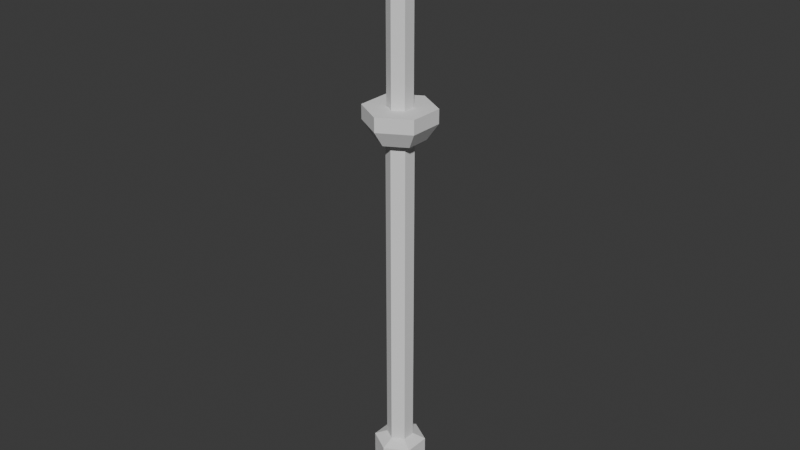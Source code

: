 # Source: temple-candle.blend  (saved by Blender 4.3.34; exported with 4.5.12 LTS)
import bpy
from mathutils import Matrix  # noqa: F401  (used for matrix-valued properties, if any)

bpy.ops.wm.read_factory_settings(use_empty=True)
scene = bpy.context.scene
scene.name = 'Scene'

# ---- collections
col_collection = bpy.data.collections.new('Collection'); scene.collection.children.link(col_collection)

# ---- world
world_world = bpy.data.worlds.new('World'); scene.world = world_world
world_world.use_nodes = True; world_world.node_tree.nodes.clear()
_N = world_world.node_tree.nodes; _L = world_world.node_tree.links
n0 = _N.new('ShaderNodeOutputWorld'); n0.name = 'World Output'; n0.location = (300, 300)
n1 = _N.new('ShaderNodeBackground'); n1.name = 'Background'; n1.location = (10, 300)
n1.inputs[0].default_value = (0.05088, 0.05088, 0.05088, 1.0)
_L.new(n1.outputs[0], n0.inputs[0])
n0.is_active_output = True
world_world.color = (0.05088, 0.05088, 0.05088)
world_world.sun_shadow_jitter_overblur = 0.0

# ---- meshes
me_cylinder = bpy.data.meshes.new('Cylinder')
me_cylinder.from_pydata([(0.0, 0.8282, -0.00211), (0.0, 0.1895, 5.641), (0.7172, 0.4141, -0.00211), (0.1641, 0.09474, 5.641), (0.7172, -0.4141, -0.00211), (0.1641, -0.09474, 5.641), (0.0, -0.8282, -0.00211), (0.0, -0.1895, 5.641), (-0.7172, -0.4141, -0.00211), (-0.1641, -0.09474, 5.641), (-0.7172, 0.4141, -0.00211), (-0.1641, 0.09474, 5.641), (9.699e-10, 0.3427, 5.641), (0.2968, 0.1713, 5.641), (0.2968, -0.1713, 5.641), (9.699e-10, -0.3427, 5.641), (-0.2968, -0.1713, 5.641), (-0.2968, 0.1713, 5.641), (8.349e-08, 0.4975, 5.868), (0.4309, 0.2488, 5.868), (0.4309, -0.2488, 5.868), (8.349e-08, -0.4975, 5.868), (-0.4309, -0.2488, 5.868), (-0.4309, 0.2488, 5.868), (1.415e-07, 0.4975, 6.071), (0.4309, 0.2488, 6.071), (0.4309, -0.2488, 6.071), (1.415e-07, -0.4975, 6.071), (-0.4309, -0.2488, 6.071), (-0.4309, 0.2488, 6.071), (7.448e-08, 0.1751, 6.071), (0.1516, 0.08755, 6.071), (0.1516, -0.08755, 6.071), (7.448e-08, -0.1751, 6.071), (-0.1516, -0.08755, 6.071), (-0.1516, 0.08755, 6.071), (0.0, 0.1895, 0.9994), (0.1641, 0.09474, 0.9994), (0.1641, -0.09474, 0.9994), (0.0, -0.1895, 0.9994), (-0.1641, -0.09474, 0.9994), (-0.1641, 0.09474, 0.9994), (0.3206, 0.1851, 0.9224), (0.3206, -0.1851, 0.9224), (0.0, -0.3702, 0.9224), (-0.3206, -0.1851, 0.9224), (-0.3206, 0.1851, 0.9224), (0.0, 0.3702, 0.9224), (0.3206, 0.1851, 0.437), (0.3206, -0.1851, 0.437), (0.0, -0.3702, 0.437), (-0.3206, -0.1851, 0.437), (-0.3206, 0.1851, 0.437), (0.0, 0.3702, 0.437), (0.1516, 0.08755, 8.398), (7.972e-07, 0.1751, 8.398), (0.1516, -0.08755, 8.398), (7.972e-07, -0.1751, 8.398), (-0.1516, -0.08755, 8.398), (-0.1516, 0.08755, 8.398), (0.3402, 0.1964, 8.398), (1.788e-06, 0.3928, 8.398), (0.3402, -0.1964, 8.398), (1.788e-06, -0.3928, 8.398), (-0.3402, -0.1964, 8.398), (-0.3402, 0.1964, 8.398), (0.5679, 0.3279, 8.627), (2.985e-06, 0.6557, 8.627), (0.5679, -0.3279, 8.627), (2.985e-06, -0.6557, 8.627), (-0.5679, -0.3279, 8.627), (-0.5679, 0.3279, 8.627), (0.5679, 0.3279, 8.796), (2.913e-06, 0.6557, 8.796), (0.5679, -0.3279, 8.796), (2.913e-06, -0.6557, 8.796), (-0.5679, -0.3279, 8.796), (-0.5679, 0.3279, 8.796)], [], [(36, 1, 3, 37), (37, 3, 5, 38), (38, 5, 7, 39), (39, 7, 9, 40), (5, 3, 13, 14), (40, 9, 11, 41), (41, 11, 1, 36), (0, 2, 4, 6, 8, 10), (15, 14, 20, 21), (11, 9, 16, 17), (3, 1, 12, 13), (7, 5, 14, 15), (1, 11, 17, 12), (9, 7, 15, 16), (20, 19, 25, 26), (13, 12, 18, 19), (12, 17, 23, 18), (16, 15, 21, 22), (14, 13, 19, 20), (17, 16, 22, 23), (25, 24, 30, 31), (23, 22, 28, 29), (21, 20, 26, 27), (19, 18, 24, 25), (18, 23, 29, 24), (22, 21, 27, 28), (30, 35, 59, 55), (24, 29, 35, 30), (28, 27, 33, 34), (26, 25, 31, 32), (29, 28, 34, 35), (27, 26, 32, 33), (46, 41, 36, 47), (45, 40, 41, 46), (44, 39, 40, 45), (43, 38, 39, 44), (42, 37, 38, 43), (47, 36, 37, 42), (53, 47, 42, 48), (48, 42, 43, 49), (49, 43, 44, 50), (50, 44, 45, 51), (51, 45, 46, 52), (52, 46, 47, 53), (10, 52, 53, 0), (8, 51, 52, 10), (6, 50, 51, 8), (4, 49, 50, 6), (2, 48, 49, 4), (0, 53, 48, 2), (58, 57, 63, 64), (34, 33, 57, 58), (32, 31, 54, 56), (35, 34, 58, 59), (33, 32, 56, 57), (31, 30, 55, 54), (63, 62, 68, 69), (56, 54, 60, 62), (59, 58, 64, 65), (57, 56, 62, 63), (54, 55, 61, 60), (55, 59, 65, 61), (68, 66, 72, 74), (60, 61, 67, 66), (61, 65, 71, 67), (64, 63, 69, 70), (62, 60, 66, 68), (65, 64, 70, 71), (72, 73, 77, 76, 75, 74), (71, 70, 76, 77), (69, 68, 74, 75), (66, 67, 73, 72), (67, 71, 77, 73), (70, 69, 75, 76)])
_uv = me_cylinder.uv_layers.new(name='UVMap')
_uv.uv.foreach_set('vector', [1.0, 0.5667, 1.0, 1.0, 0.8333, 1.0, 0.8333, 0.5667, 0.8333, 0.5667, 0.8333, 1.0, 0.6667, 1.0, 0.6667, 0.5667, 0.6667, 0.5667, 0.6667, 1.0, 0.5, 1.0, 0.5, 0.5667, 0.5, 0.5667, 0.5, 1.0, 0.3333, 1.0, 0.3333, 0.5667, 0.6667, 1.0, 0.8333, 1.0, 0.8333, 1.0, 0.6667, 1.0, 0.3333, 0.5667, 0.3333, 1.0, 0.1667, 1.0, 0.1667, 0.5667, 0.1667, 0.5667, 0.1667, 1.0, -8.941e-08, 1.0, -8.941e-08, 0.5667, 0.75, 0.49, 0.9578, 0.37, 0.9578, 0.13, 0.75, 0.01, 0.5422, 0.13, 0.5422, 0.37, 0.5, 1.0, 0.6667, 1.0, 0.6667, 1.0, 0.5, 1.0, 0.1667, 1.0, 0.3333, 1.0, 0.3333, 1.0, 0.1667, 1.0, 0.8333, 1.0, 1.0, 1.0, 1.0, 1.0, 0.8333, 1.0, 0.5, 1.0, 0.6667, 1.0, 0.6667, 1.0, 0.5, 1.0, -8.941e-08, 1.0, 0.1667, 1.0, 0.1667, 1.0, -8.941e-08, 1.0, 0.3333, 1.0, 0.5, 1.0, 0.5, 1.0, 0.3333, 1.0, 0.6667, 1.0, 0.8333, 1.0, 0.8333, 1.0, 0.6667, 1.0, 0.8333, 1.0, 1.0, 1.0, 1.0, 1.0, 0.8333, 1.0, -8.941e-08, 1.0, 0.1667, 1.0, 0.1667, 1.0, -8.941e-08, 1.0, 0.3333, 1.0, 0.5, 1.0, 0.5, 1.0, 0.3333, 1.0, 0.6667, 1.0, 0.8333, 1.0, 0.8333, 1.0, 0.6667, 1.0, 0.1667, 1.0, 0.3333, 1.0, 0.3333, 1.0, 0.1667, 1.0, 0.8333, 1.0, 1.0, 1.0, 1.0, 1.0, 0.8333, 1.0, 0.1667, 1.0, 0.3333, 1.0, 0.3333, 1.0, 0.1667, 1.0, 0.5, 1.0, 0.6667, 1.0, 0.6667, 1.0, 0.5, 1.0, 0.8333, 1.0, 1.0, 1.0, 1.0, 1.0, 0.8333, 1.0, -8.941e-08, 1.0, 0.1667, 1.0, 0.1667, 1.0, -8.941e-08, 1.0, 0.3333, 1.0, 0.5, 1.0, 0.5, 1.0, 0.3333, 1.0, -8.941e-08, 1.0, 0.1667, 1.0, 0.1667, 1.0, -8.941e-08, 1.0, -8.941e-08, 1.0, 0.1667, 1.0, 0.1667, 1.0, -8.941e-08, 1.0, 0.3333, 1.0, 0.5, 1.0, 0.5, 1.0, 0.3333, 1.0, 0.6667, 1.0, 0.8333, 1.0, 0.8333, 1.0, 0.6667, 1.0, 0.1667, 1.0, 0.3333, 1.0, 0.3333, 1.0, 0.1667, 1.0, 0.5, 1.0, 0.6667, 1.0, 0.6667, 1.0, 0.5, 1.0, 0.1667, 0.5616, 0.1667, 0.5667, -8.941e-08, 0.5667, -8.941e-08, 0.5616, 0.3333, 0.5616, 0.3333, 0.5667, 0.1667, 0.5667, 0.1667, 0.5616, 0.5, 0.5616, 0.5, 0.5667, 0.3333, 0.5667, 0.3333, 0.5616, 0.6667, 0.5616, 0.6667, 0.5667, 0.5, 0.5667, 0.5, 0.5616, 0.8333, 0.5616, 0.8333, 0.5667, 0.6667, 0.5667, 0.6667, 0.5616, 1.0, 0.5616, 1.0, 0.5667, 0.8333, 0.5667, 0.8333, 0.5616, 1.0, 0.5293, 1.0, 0.5616, 0.8333, 0.5616, 0.8333, 0.5293, 0.8333, 0.5293, 0.8333, 0.5616, 0.6667, 0.5616, 0.6667, 0.5293, 0.6667, 0.5293, 0.6667, 0.5616, 0.5, 0.5616, 0.5, 0.5293, 0.5, 0.5293, 0.5, 0.5616, 0.3333, 0.5616, 0.3333, 0.5293, 0.3333, 0.5293, 0.3333, 0.5616, 0.1667, 0.5616, 0.1667, 0.5293, 0.1667, 0.5293, 0.1667, 0.5616, -8.941e-08, 0.5616, -8.941e-08, 0.5293, 0.1667, 0.5, 0.1667, 0.5293, -8.941e-08, 0.5293, -8.941e-08, 0.5, 0.3333, 0.5, 0.3333, 0.5293, 0.1667, 0.5293, 0.1667, 0.5, 0.5, 0.5, 0.5, 0.5293, 0.3333, 0.5293, 0.3333, 0.5, 0.6667, 0.5, 0.6667, 0.5293, 0.5, 0.5293, 0.5, 0.5, 0.8333, 0.5, 0.8333, 0.5293, 0.6667, 0.5293, 0.6667, 0.5, 1.0, 0.5, 1.0, 0.5293, 0.8333, 0.5293, 0.8333, 0.5, 0.3333, 1.0, 0.5, 1.0, 0.5, 1.0, 0.3333, 1.0, 0.3333, 1.0, 0.5, 1.0, 0.5, 1.0, 0.3333, 1.0, 0.6667, 1.0, 0.8333, 1.0, 0.8333, 1.0, 0.6667, 1.0, 0.1667, 1.0, 0.3333, 1.0, 0.3333, 1.0, 0.1667, 1.0, 0.5, 1.0, 0.6667, 1.0, 0.6667, 1.0, 0.5, 1.0, 0.8333, 1.0, 1.0, 1.0, 1.0, 1.0, 0.8333, 1.0, 0.5, 1.0, 0.6667, 1.0, 0.6667, 1.0, 0.5, 1.0, 0.6667, 1.0, 0.8333, 1.0, 0.8333, 1.0, 0.6667, 1.0, 0.1667, 1.0, 0.3333, 1.0, 0.3333, 1.0, 0.1667, 1.0, 0.5, 1.0, 0.6667, 1.0, 0.6667, 1.0, 0.5, 1.0, 0.8333, 1.0, 1.0, 1.0, 1.0, 1.0, 0.8333, 1.0, -8.941e-08, 1.0, 0.1667, 1.0, 0.1667, 1.0, -8.941e-08, 1.0, 0.6667, 1.0, 0.8333, 1.0, 0.8333, 1.0, 0.6667, 1.0, 0.8333, 1.0, 1.0, 1.0, 1.0, 1.0, 0.8333, 1.0, -8.941e-08, 1.0, 0.1667, 1.0, 0.1667, 1.0, -8.941e-08, 1.0, 0.3333, 1.0, 0.5, 1.0, 0.5, 1.0, 0.3333, 1.0, 0.6667, 1.0, 0.8333, 1.0, 0.8333, 1.0, 0.6667, 1.0, 0.1667, 1.0, 0.3333, 1.0, 0.3333, 1.0, 0.1667, 1.0, 0.8333, 1.0, -8.941e-08, 1.0, 0.1667, 1.0, 0.3333, 1.0, 0.5, 1.0, 0.6667, 1.0, 0.1667, 1.0, 0.3333, 1.0, 0.3333, 1.0, 0.1667, 1.0, 0.5, 1.0, 0.6667, 1.0, 0.6667, 1.0, 0.5, 1.0, 0.8333, 1.0, 1.0, 1.0, 1.0, 1.0, 0.8333, 1.0, -8.941e-08, 1.0, 0.1667, 1.0, 0.1667, 1.0, -8.941e-08, 1.0, 0.3333, 1.0, 0.5, 1.0, 0.5, 1.0, 0.3333, 1.0])
me_cylinder.update()

# ---- objects
ob_templecandle = bpy.data.objects.new('TempleCandle', me_cylinder)

# ---- transforms, parenting, visibility, modifiers, constraints
ob_templecandle.location = (0.0, 0.0, 0.0)

# ---- collection membership
col_collection.objects.link(ob_templecandle)

# ---- scene / render settings (as saved in the file)
scene.frame_start = 1; scene.frame_end = 250; scene.frame_set(1)
scene.render.engine = 'BLENDER_EEVEE_NEXT'
bpy.context.view_layer.update()

# ---- added for rendering (the .blend has no active camera and no usable light): camera, sun
cam_auto = bpy.data.cameras.new('AutoCamera')
cam_auto.lens = 50.0
cam_auto.sensor_width = 36.0
cam_auto.clip_end = 1000.0
ob_auto_camera = bpy.data.objects.new('AutoCamera', cam_auto)
scene.collection.objects.link(ob_auto_camera)
ob_auto_camera.location = (8.3886, -10.0663, 11.1077)
ob_auto_camera.rotation_euler = (1.09748, -7.21219e-08, 0.694738)
scene.camera = ob_auto_camera
light_auto_sun = bpy.data.lights.new('AutoSun', 'SUN')
light_auto_sun.energy = 3.0
light_auto_sun.angle = 0.0523599
ob_auto_sun = bpy.data.objects.new('AutoSun', light_auto_sun)
scene.collection.objects.link(ob_auto_sun)
ob_auto_sun.rotation_euler = (0.872665, 0.174533, 0.523599)
bpy.context.view_layer.update()
